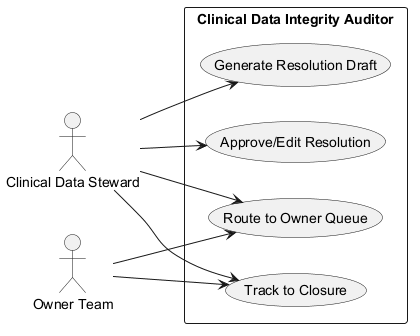

The diagram above was rendered by PlantUML. Its source (embedded in the PNG):
@startuml
left to right direction
actor "Clinical Data Steward" as Steward
actor "Owner Team" as Owner
rectangle "Clinical Data Integrity Auditor" {
  usecase "Generate Resolution Draft" as C1
  usecase "Approve/Edit Resolution" as C2
  usecase "Route to Owner Queue" as C3
  usecase "Track to Closure" as C4
}
Steward --> C1
Steward --> C2
Steward --> C3
Owner --> C3
Owner --> C4
Steward --> C4
@enduml